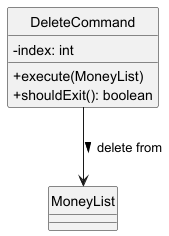

The diagram above was rendered by PlantUML. Its source (embedded in the PNG):
@startuml DeleteCommand_Class
hide circle
skinparam classAttributeIconSize 0

class DeleteCommand {
  - index: int
  + execute(MoneyList)
  + shouldExit(): boolean
}

DeleteCommand --> MoneyList : delete from >
@enduml